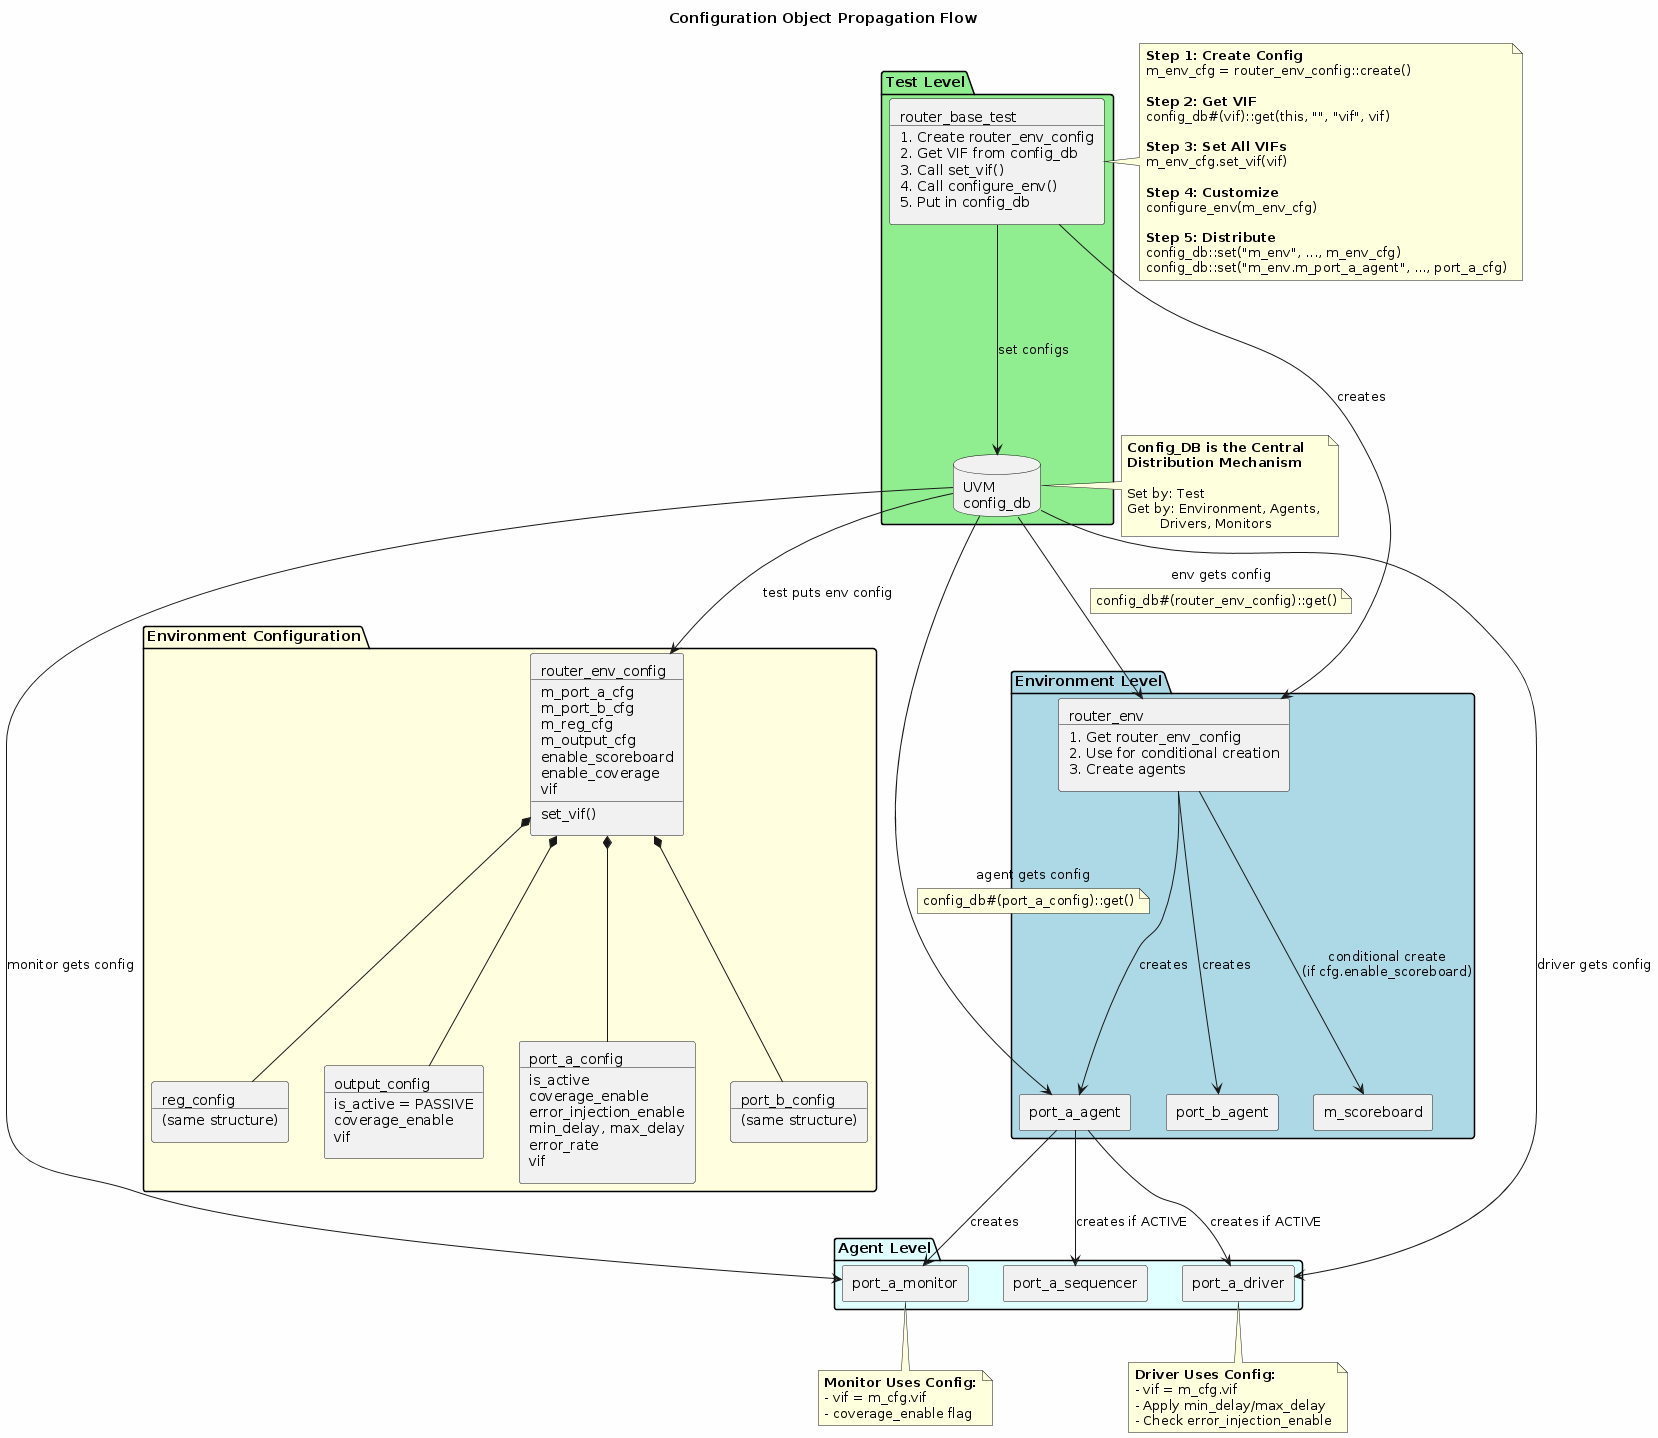

The diagram above was rendered by PlantUML. Its source (embedded in the PNG):
@startuml
skinparam componentStyle rectangle
skinparam backgroundColor #FEFEFE

title Configuration Object Propagation Flow

package "Test Level" #LightGreen {
    component [router_base_test\n____\n1. Create router_env_config\n2. Get VIF from config_db\n3. Call set_vif()\n4. Call configure_env()\n5. Put in config_db] as Test
    
    database "UVM\nconfig_db" as ConfigDB
}

package "Environment Configuration" #LightYellow {
    component [router_env_config\n____\nm_port_a_cfg\nm_port_b_cfg\nm_reg_cfg\nm_output_cfg\nenable_scoreboard\nenable_coverage\nvif\n____\nset_vif()] as EnvCfg
    
    component [port_a_config\n____\nis_active\ncoverage_enable\nerror_injection_enable\nmin_delay, max_delay\nerror_rate\nvif] as PortACfg
    
    component [port_b_config\n____\n(same structure)] as PortBCfg
    
    component [reg_config\n____\n(same structure)] as RegCfg
    
    component [output_config\n____\nis_active = PASSIVE\ncoverage_enable\nvif] as OutputCfg
    
    EnvCfg *-- PortACfg
    EnvCfg *-- PortBCfg
    EnvCfg *-- RegCfg
    EnvCfg *-- OutputCfg
}

package "Environment Level" #LightBlue {
    component [router_env\n____\n1. Get router_env_config\n2. Use for conditional creation\n3. Create agents] as Env
    
    component [port_a_agent] as AgentA
    component [port_b_agent] as AgentB
    component [m_scoreboard] as SB
}

package "Agent Level" #LightCyan {
    component [port_a_driver] as DrvA
    component [port_a_monitor] as MonA
    component [port_a_sequencer] as SeqA
}

' Flow annotations
note right of Test
  **Step 1: Create Config**
  m_env_cfg = router_env_config::create()
  
  **Step 2: Get VIF**
  config_db#(vif)::get(this, "", "vif", vif)
  
  **Step 3: Set All VIFs**
  m_env_cfg.set_vif(vif)
  
  **Step 4: Customize**
  configure_env(m_env_cfg)
  
  **Step 5: Distribute**
  config_db::set("m_env", ..., m_env_cfg)
  config_db::set("m_env.m_port_a_agent", ..., port_a_cfg)
end note

' Propagation flow
Test -down-> ConfigDB : set configs
ConfigDB -down-> EnvCfg : test puts env config

Test -down-> Env : creates

ConfigDB -down-> Env : env gets config
note on link
  config_db#(router_env_config)::get()
end note

Env -down-> AgentA : creates
Env --> AgentB : creates
Env --> SB : conditional create\n(if cfg.enable_scoreboard)

ConfigDB -down-> AgentA : agent gets config
note on link
  config_db#(port_a_config)::get()
end note

AgentA -down-> DrvA : creates if ACTIVE
AgentA --> MonA : creates
AgentA --> SeqA : creates if ACTIVE

ConfigDB -down-> DrvA : driver gets config
ConfigDB --> MonA : monitor gets config

note bottom of DrvA
  **Driver Uses Config:**
  - vif = m_cfg.vif
  - Apply min_delay/max_delay
  - Check error_injection_enable
end note

note bottom of MonA
  **Monitor Uses Config:**
  - vif = m_cfg.vif
  - coverage_enable flag
end note

' Key points
note left of ConfigDB
  **Config_DB is the Central**
  **Distribution Mechanism**
  
  Set by: Test
  Get by: Environment, Agents, 
          Drivers, Monitors
end note

@enduml